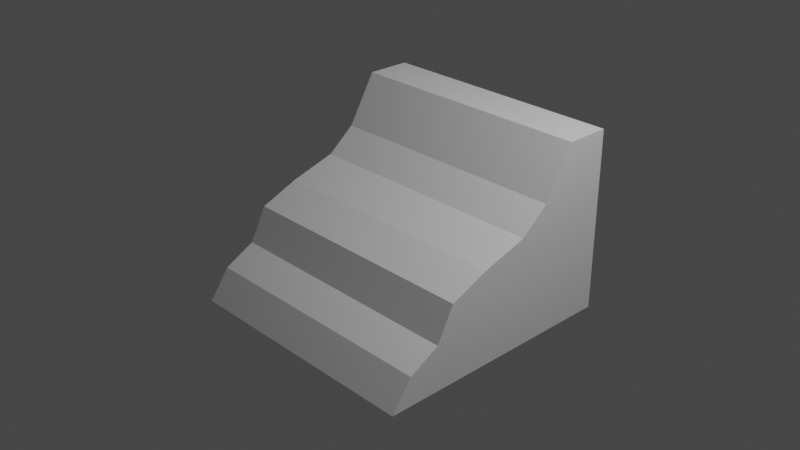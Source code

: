 # Source: Stairs.blend  (saved by Blender 4.3.32; exported with 4.5.12 LTS)
import bpy
from mathutils import Matrix  # noqa: F401  (used for matrix-valued properties, if any)

bpy.ops.wm.read_factory_settings(use_empty=True)
scene = bpy.context.scene
scene.name = 'Scene'

# ---- collections
col_collection = bpy.data.collections.new('Collection'); scene.collection.children.link(col_collection)

# ---- materials (node trees are filled in below, after node groups)
mat_material = bpy.data.materials.new('Material')
mat_material.alpha_threshold = 0.0
mat_material.use_transparent_shadow = False
mat_material.roughness = 0.5
mat_material.line_color = (0.0, 0.0, 0.0, 1.0)

# ---- material node trees
mat_material.use_nodes = True; mat_material.node_tree.nodes.clear()
_N = mat_material.node_tree.nodes; _L = mat_material.node_tree.links
n0 = _N.new('ShaderNodeOutputMaterial'); n0.name = 'Material Output'; n0.location = (300, 300)
n1 = _N.new('ShaderNodeBsdfPrincipled'); n1.name = 'Principled BSDF'; n1.location = (10, 300)
n1.distribution = 'GGX'
n1.subsurface_method = 'RANDOM_WALK_SKIN'
n1.inputs[3].default_value = 1.45
n1.inputs[27].default_value = (0.0, 0.0, 0.0, 1.0)
n1.inputs[28].default_value = 1.0
_L.new(n1.outputs[0], n0.inputs[0])
n0.is_active_output = True

# ---- world
world_world = bpy.data.worlds.new('World'); scene.world = world_world
world_world.use_nodes = True; world_world.node_tree.nodes.clear()
_N = world_world.node_tree.nodes; _L = world_world.node_tree.links
n0 = _N.new('ShaderNodeOutputWorld'); n0.name = 'World Output'; n0.location = (300, 300)
n1 = _N.new('ShaderNodeBackground'); n1.name = 'Background'; n1.location = (10, 300)
n1.inputs[0].default_value = (0.05088, 0.05088, 0.05088, 1.0)
_L.new(n1.outputs[0], n0.inputs[0])
n0.is_active_output = True
world_world.color = (0.05088, 0.05088, 0.05088)
world_world.use_sun_shadow = False
world_world.sun_shadow_jitter_overblur = 0.0

# ---- cameras
cam_camera = bpy.data.cameras.new('Camera')
cam_camera.clip_end = 100.0
cam_camera.ortho_scale = 7.314

# ---- lights
light_light = bpy.data.lights.new('Light', 'POINT')
light_light.transmission_factor = 0.0
light_light.energy = 1000.0
light_light.shadow_soft_size = 0.1
light_light.shadow_maximum_resolution = 0.006
light_light.use_absolute_resolution = True

# ---- meshes
me_cube = bpy.data.meshes.new('Cube')
me_cube.from_pydata([(1.0, 1.0, 1.0), (1.0, 1.0, -1.0), (1.0, -1.0, -1.0), (-1.0, 1.0, 1.0), (-1.0, 1.0, -1.0), (-1.0, -1.0, -1.0), (1.0, 1.0, 1.0), (1.0, -1.0, -1.0), (1.0, 0.65, 1.0), (1.0, 0.422, 0.454), (1.0, 0.2, 0.2), (1.0, -0.164, 0.044), (1.0, -0.466, -0.134), (1.0, -0.6, -0.5), (1.0, -0.84, -0.68), (-1.0, -1.0, -1.0), (-1.0, 1.0, 1.0), (-1.0, -0.84, -0.68), (-1.0, -0.6, -0.5), (-1.0, -0.466, -0.134), (-1.0, -0.164, 0.044), (-1.0, 0.2, 0.2), (-1.0, 0.422, 0.454), (-1.0, 0.65, 1.0)], [], [(5, 15, 17, 18, 19, 20, 21, 22, 23, 16, 3, 4), (0, 3, 16, 6), (4, 1, 2, 5), (2, 7, 15, 5), (4, 3, 0, 1), (6, 16, 23, 8), (8, 23, 22, 9), (9, 22, 21, 10), (10, 21, 20, 11), (11, 20, 19, 12), (12, 19, 18, 13), (13, 18, 17, 14), (14, 17, 15, 7), (1, 0, 6, 8, 9, 10, 11, 12, 13, 14, 7, 2)])
_uv = me_cube.uv_layers.new(name='UVMap')
_uv.uv.foreach_set('vector', [0.375, 0.0, 0.375, 0.0, 0.415, 0.02, 0.4375, 0.05, 0.4833, 0.06675, 0.5055, 0.1045, 0.525, 0.15, 0.5568, 0.1778, 0.625, 0.2062, 0.625, 0.25, 0.625, 0.25, 0.375, 0.25, 0.625, 0.5, 0.875, 0.5, 0.875, 0.5, 0.625, 0.5, 0.125, 0.5, 0.375, 0.5, 0.375, 0.75, 0.125, 0.75, 0.375, 0.75, 0.375, 0.75, 0.375, 1.0, 0.375, 1.0, 0.375, 0.25, 0.625, 0.25, 0.625, 0.5, 0.375, 0.5, 0.625, 0.5, 0.875, 0.5, 0.875, 0.5437, 0.625, 0.5437, 0.625, 0.5437, 0.875, 0.5437, 0.875, 0.5723, 0.625, 0.5723, 0.625, 0.5723, 0.875, 0.5723, 0.875, 0.6, 0.625, 0.6, 0.625, 0.6, 0.875, 0.6, 0.875, 0.75, 0.625, 0.75, 0.625, 0.75, 0.625, 1.0, 0.4833, 1.0, 0.4833, 0.75, 0.4833, 0.75, 0.4833, 1.0, 0.4375, 1.0, 0.4375, 0.75, 0.4375, 0.75, 0.4375, 1.0, 0.415, 1.0, 0.415, 0.75, 0.415, 0.75, 0.415, 1.0, 0.375, 1.0, 0.375, 0.75, 0.375, 0.5, 0.625, 0.5, 0.625, 0.5, 0.625, 0.5437, 0.5567, 0.5723, 0.525, 0.6, 0.5055, 0.6455, 0.4832, 0.6833, 0.4375, 0.7, 0.415, 0.73, 0.375, 0.75, 0.375, 0.75])
me_cube.materials.append(mat_material)
me_cube.use_mirror_vertex_groups = False
me_cube.update()

# ---- objects
ob_cube = bpy.data.objects.new('Cube', me_cube)
ob_light = bpy.data.objects.new('Light', light_light)
ob_camera = bpy.data.objects.new('Camera', cam_camera)

# ---- transforms, parenting, visibility, modifiers, constraints
ob_cube.location = (0.0, 0.0, 0.0)
ob_cube.scale = (1.402, 1.402, 0.9973)
ob_cube.lock_rotations_4d = False
ob_cube.empty_display_type = 'ARROWS'
ob_cube.lineart.crease_threshold = 0.0
ob_light.location = (4.076, 1.005, 5.904)
ob_light.rotation_euler = (0.6503, 0.05522, 1.866)
ob_light.lock_rotations_4d = False
ob_light.empty_display_type = 'ARROWS'
ob_light.color = (0.0, 0.0, 0.0, 0.0)
ob_light.lineart.crease_threshold = 0.0
ob_camera.location = (7.359, -6.926, 4.958)
ob_camera.rotation_euler = (1.109, 0.0, 0.8149)
ob_camera.lock_rotations_4d = False
ob_camera.empty_display_type = 'ARROWS'
ob_camera.color = (0.0, 0.0, 0.0, 0.0)
ob_camera.display_type = 'WIRE'
ob_camera.lineart.crease_threshold = 0.0

# ---- collection membership
col_collection.objects.link(ob_cube)
col_collection.objects.link(ob_light)
col_collection.objects.link(ob_camera)

# ---- scene / render settings (as saved in the file)
scene.camera = ob_camera
scene.frame_start = 1; scene.frame_end = 250; scene.frame_set(1)
scene.render.engine = 'BLENDER_EEVEE_NEXT'
scene.cycles.sampling_pattern = 'TABULATED_SOBOL'
scene.view_settings.view_transform = 'Filmic'
bpy.context.view_layer.update()
